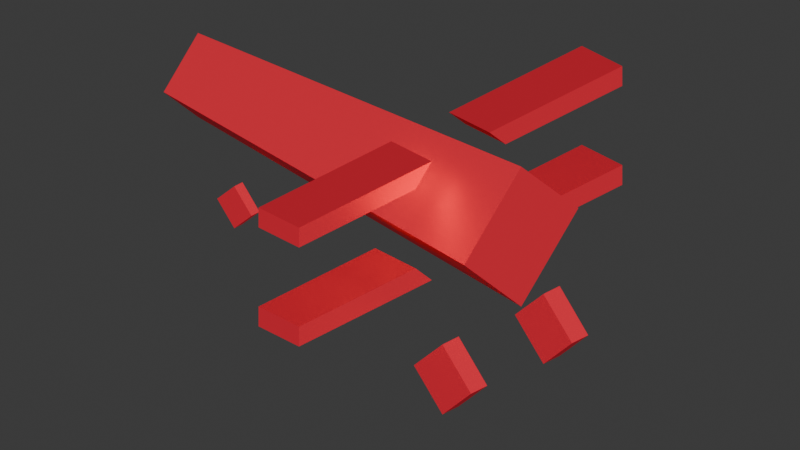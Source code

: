 # Source: skyvenger.blend  (saved by Blender 4.2.66; exported with 4.5.12 LTS)
import bpy
from mathutils import Matrix  # noqa: F401  (used for matrix-valued properties, if any)

bpy.ops.wm.read_factory_settings(use_empty=True)
scene = bpy.context.scene
scene.name = 'Scene'

# ---- collections
col_collection = bpy.data.collections.new('Collection'); scene.collection.children.link(col_collection)

# ---- materials (node trees are filled in below, after node groups)
mat_material_001 = bpy.data.materials.new('Material.001')
mat_material_001.diffuse_color = (0.8848, 0.03353, 0.06348, 1.0)
mat_material_001.roughness = 0.5656
mat_material_001.metallic = 0.3

# ---- material node trees
mat_material_001.use_nodes = True; mat_material_001.node_tree.nodes.clear()
_N = mat_material_001.node_tree.nodes; _L = mat_material_001.node_tree.links
n0 = _N.new('ShaderNodeBsdfPrincipled'); n0.name = 'Principled BSDF'; n0.location = (10, 300)
n0.inputs[0].default_value = (1.0, 0.03495, 0.06421, 1.0)
n0.inputs[1].default_value = 0.6
n0.inputs[2].default_value = 0.5309
n0.inputs[3].default_value = 1.0
n1 = _N.new('ShaderNodeOutputMaterial'); n1.name = 'Material Output'; n1.location = (300, 300)
_L.new(n0.outputs[0], n1.inputs[0])
n1.is_active_output = True

# ---- world
world_world = bpy.data.worlds.new('World'); scene.world = world_world
world_world.use_nodes = True; world_world.node_tree.nodes.clear()
_N = world_world.node_tree.nodes; _L = world_world.node_tree.links
n0 = _N.new('ShaderNodeOutputWorld'); n0.name = 'World Output'; n0.location = (300, 300)
n1 = _N.new('ShaderNodeBackground'); n1.name = 'Background'; n1.location = (10, 300)
n1.inputs[0].default_value = (0.05088, 0.05088, 0.05088, 1.0)
_L.new(n1.outputs[0], n0.inputs[0])
n0.is_active_output = True
world_world.color = (0.05088, 0.05088, 0.05088)
world_world.sun_shadow_jitter_overblur = 0.0

# ---- cameras
cam_camera = bpy.data.cameras.new('Camera')
cam_camera.type = 'ORTHO'
cam_camera.clip_end = 100.0
cam_camera.ortho_scale = 14.0

# ---- lights
light_light = bpy.data.lights.new('Light', 'SUN')
light_light.angle = 0.1993
light_light.energy = 5.0
light_light.shadow_soft_size = 7.771
light_light.shadow_cascade_max_distance = 1000.0

# ---- meshes
me_cube_001 = bpy.data.meshes.new('Cube.001')
me_cube_001.from_pydata([(-0.5, -4.0, -0.2), (-0.5, -4.0, 0.2), (-0.5, 4.0, -0.2), (-0.5, 4.0, 0.2), (0.5, -4.0, -0.2), (0.5, -4.0, 0.2), (0.5, 4.0, -0.2), (0.5, 4.0, 0.2), (-0.5, -1.114, 0.2), (-0.5, 1.114, 0.2), (-0.5, -0.7142, -0.2), (-0.5, 0.7142, -0.2), (0.5, -1.114, 0.2), (0.5, 1.114, 0.2), (0.5, 0.7142, -0.2), (0.5, -0.7142, -0.2), (-0.5, -4.0, 2.2), (-0.5, -4.0, 1.8), (-0.5, 4.0, 2.2), (-0.5, 4.0, 1.8), (0.5, -4.0, 2.2), (0.5, -4.0, 1.8), (0.5, 4.0, 2.2), (0.5, 4.0, 1.8), (-0.5, -1.114, 1.8), (-0.5, 1.114, 1.8), (-0.5, -0.7142, 2.2), (-0.5, 0.7142, 2.2), (0.5, -1.114, 1.8), (0.5, 1.114, 1.8), (0.5, 0.7142, 2.2), (0.5, -0.7142, 2.2)], [], [(3, 2, 11, 9), (10, 0, 1, 8), (2, 3, 7, 6), (12, 5, 4, 15), (6, 7, 13, 14), (4, 5, 1, 0), (4, 0, 10, 15), (11, 2, 6, 14), (8, 1, 5, 12), (13, 7, 3, 9), (15, 10, 8, 12), (9, 11, 14, 13), (19, 25, 27, 18), (26, 24, 17, 16), (18, 22, 23, 19), (28, 31, 20, 21), (22, 30, 29, 23), (20, 16, 17, 21), (20, 31, 26, 16), (27, 30, 22, 18), (24, 28, 21, 17), (29, 25, 19, 23), (31, 28, 24, 26), (25, 29, 30, 27)])
_uv = me_cube_001.uv_layers.new(name='UVMap')
_uv.uv.foreach_set('vector', [0.625, 0.25, 0.375, 0.25, 0.375, 0.1317, 0.625, 0.1442, 0.375, 0.1183, 0.375, 0.0, 0.625, 0.0, 0.625, 0.1058, 0.375, 0.25, 0.625, 0.25, 0.625, 0.5, 0.375, 0.5, 0.625, 0.6442, 0.625, 0.75, 0.375, 0.75, 0.375, 0.6317, 0.375, 0.5, 0.625, 0.5, 0.625, 0.6058, 0.375, 0.6183, 0.375, 0.75, 0.625, 0.75, 0.625, 1.0, 0.375, 1.0, 0.375, 0.75, 0.125, 0.75, 0.125, 0.6317, 0.375, 0.6317, 0.125, 0.6183, 0.125, 0.5, 0.375, 0.5, 0.375, 0.6183, 0.875, 0.6442, 0.875, 0.75, 0.625, 0.75, 0.625, 0.6442, 0.625, 0.6058, 0.625, 0.5, 0.875, 0.5, 0.875, 0.6058, 0.4155, 0.7708, 0.4186, 0.8125, 0.4984, 0.8125, 0.4884, 0.7708, 0.3125, 0.6266, 0.3125, 0.7064, 0.3542, 0.7095, 0.3542, 0.6366, 0.625, 0.25, 0.625, 0.1442, 0.375, 0.1317, 0.375, 0.25, 0.375, 0.1183, 0.625, 0.1058, 0.625, 0.0, 0.375, 0.0, 0.375, 0.25, 0.375, 0.5, 0.625, 0.5, 0.625, 0.25, 0.625, 0.6442, 0.375, 0.6317, 0.375, 0.75, 0.625, 0.75, 0.375, 0.5, 0.375, 0.6183, 0.625, 0.6058, 0.625, 0.5, 0.375, 0.75, 0.375, 1.0, 0.625, 1.0, 0.625, 0.75, 0.375, 0.75, 0.375, 0.6317, 0.125, 0.6317, 0.125, 0.75, 0.125, 0.6183, 0.375, 0.6183, 0.375, 0.5, 0.125, 0.5, 0.875, 0.6442, 0.625, 0.6442, 0.625, 0.75, 0.875, 0.75, 0.625, 0.6058, 0.875, 0.6058, 0.875, 0.5, 0.625, 0.5, 0.4155, 0.7708, 0.4884, 0.7708, 0.4984, 0.8125, 0.4186, 0.8125, 0.3125, 0.6266, 0.3542, 0.6366, 0.3542, 0.7095, 0.3125, 0.7064])
me_cube_001.materials.append(mat_material_001)
me_cube_001.use_mirror_y = True
me_cube_001.update()
me_cube_002 = bpy.data.meshes.new('Cube.002')
me_cube_002.from_pydata([(-4.0, 3.576e-08, 0.8485), (-4.0, 0.8485, -3.576e-08), (-4.0, -0.8485, 3.576e-08), (4.0, -5.96e-08, -1.414), (4.0, -1.414, 5.96e-08), (4.0, 1.414, -5.96e-08), (4.0, 5.96e-08, 1.414), (-4.0, -3.576e-08, -0.8485)], [], [(6, 5, 1, 0), (3, 4, 2, 7), (5, 3, 7, 1), (1, 7, 2, 0), (5, 6, 4, 3), (4, 6, 0, 2)])
_uv = me_cube_002.uv_layers.new(name='UVMap')
_uv.uv.foreach_set('vector', [0.0, 0.0, 0.0, 0.0, 0.0, 0.0, 0.0, 0.0, 0.0, 0.0, 0.0, 0.0, 0.0, 0.0, 0.0, 0.0, 0.0, 0.0, 0.0, 0.0, 0.0, 0.0, 0.0, 0.0, 0.0, 0.0, 0.0, 0.0, 0.0, 0.0, 0.0, 0.0, 0.0, 0.0, 0.0, 0.0, 0.0, 0.0, 0.0, 0.0, 0.0, 0.0, 0.0, 0.0, 0.0, 0.0, 0.0, 0.0])
me_cube_002.materials.append(mat_material_001)
me_cube_002.update()
me_cube_003 = bpy.data.meshes.new('Cube.003')
me_cube_003.from_pydata([(-1.414, -1.0, 0.0), (0.0, -1.0, 1.414), (-1.414, 1.0, 0.0), (0.0, 1.0, 1.414), (0.0, -1.0, -1.414), (1.414, -1.0, 0.0), (0.0, 1.0, -1.414), (1.414, 1.0, 0.0)], [], [(0, 1, 3, 2), (2, 3, 7, 6), (6, 7, 5, 4), (4, 5, 1, 0), (2, 6, 4, 0), (7, 3, 1, 5)])
_uv = me_cube_003.uv_layers.new(name='UVMap')
_uv.uv.foreach_set('vector', [0.375, 0.0, 0.625, 0.0, 0.625, 0.25, 0.375, 0.25, 0.375, 0.25, 0.625, 0.25, 0.625, 0.5, 0.375, 0.5, 0.375, 0.5, 0.625, 0.5, 0.625, 0.75, 0.375, 0.75, 0.375, 0.75, 0.625, 0.75, 0.625, 1.0, 0.375, 1.0, 0.125, 0.5, 0.375, 0.5, 0.375, 0.75, 0.125, 0.75, 0.625, 0.5, 0.875, 0.5, 0.875, 0.75, 0.625, 0.75])
me_cube_003.materials.append(mat_material_001)
me_cube_003.update()
me_cube_007 = bpy.data.meshes.new('Cube.007')
me_cube_007.from_pydata([(-1.414, -1.0, 0.0), (0.0, -1.0, 1.414), (-1.414, 1.0, 0.0), (0.0, 1.0, 1.414), (0.0, -1.0, -1.414), (1.414, -1.0, 0.0), (0.0, 1.0, -1.414), (1.414, 1.0, 0.0)], [], [(0, 1, 3, 2), (2, 3, 7, 6), (6, 7, 5, 4), (4, 5, 1, 0), (2, 6, 4, 0), (7, 3, 1, 5)])
_uv = me_cube_007.uv_layers.new(name='UVMap')
_uv.uv.foreach_set('vector', [0.375, 0.0, 0.625, 0.0, 0.625, 0.25, 0.375, 0.25, 0.375, 0.25, 0.625, 0.25, 0.625, 0.5, 0.375, 0.5, 0.375, 0.5, 0.625, 0.5, 0.625, 0.75, 0.375, 0.75, 0.375, 0.75, 0.625, 0.75, 0.625, 1.0, 0.375, 1.0, 0.125, 0.5, 0.375, 0.5, 0.375, 0.75, 0.125, 0.75, 0.625, 0.5, 0.875, 0.5, 0.875, 0.75, 0.625, 0.75])
me_cube_007.materials.append(mat_material_001)
me_cube_007.update()

# ---- objects
ob_light = bpy.data.objects.new('Light', light_light)
ob_camera = bpy.data.objects.new('Camera', cam_camera)
ob_cube_001 = bpy.data.objects.new('Cube.001', me_cube_001)
ob_cube_002 = bpy.data.objects.new('Cube.002', me_cube_002)
ob_cube_003 = bpy.data.objects.new('Cube.003', me_cube_003)
ob_cube_004 = bpy.data.objects.new('Cube.004', me_cube_007)

# ---- transforms, parenting, visibility, modifiers, constraints
ob_light.location = (6.843, -8.818, 8.334)
ob_light.rotation_euler = (0.8994, -0.665, 1.299)
ob_light.lock_rotations_4d = False
ob_light.empty_display_type = 'ARROWS'
ob_light.color = (0.0, 0.0, 0.0, 0.0)
ob_light.lineart.crease_threshold = 0.0
ob_camera.location = (11.8, -10.8, 7.832)
ob_camera.rotation_euler = (1.047, 0.0, 0.7854)
ob_camera.lock_rotations_4d = False
ob_camera.empty_display_type = 'ARROWS'
ob_camera.color = (0.0, 0.0, 0.0, 0.0)
ob_camera.display_type = 'WIRE'
ob_camera.lineart.crease_threshold = 0.0
ob_cube_001.location = (2.0, 0.0, -1.0)
ob_cube_001.visible_shadow = False
ob_cube_001.use_mesh_mirror_y = True
ob_cube_002.location = (0.0, 0.0, 0.0)
ob_cube_002.visible_shadow = False
ob_cube_003.location = (-3.0, 0.0, -2.225)
ob_cube_003.scale = (0.3, 0.1, 0.3)
ob_cube_003.visible_shadow = False
ob_cube_004.location = (3.5, -1.25, -2.5)
ob_cube_004.scale = (0.5, 0.2, 0.5)
ob_cube_004.visible_shadow = False
_m = ob_cube_004.modifiers.new('Mirror', 'MIRROR')
_m.use_axis = (False, True, False)
_m.mirror_object = ob_cube_002

# ---- collection membership
col_collection.objects.link(ob_light)
col_collection.objects.link(ob_camera)
col_collection.objects.link(ob_cube_001)
col_collection.objects.link(ob_cube_002)
col_collection.objects.link(ob_cube_003)
col_collection.objects.link(ob_cube_004)

# ---- scene / render settings (as saved in the file)
scene.camera = ob_camera
scene.frame_start = 1; scene.frame_end = 250; scene.frame_set(10)
scene.render.engine = 'BLENDER_WORKBENCH'
scene.render.film_transparent = True
bpy.context.view_layer.update()
